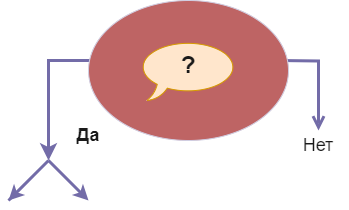

The diagram above was exported from draw.io. Its source (the exported page's mxGraphModel, read from the mxfile embedded in the PNG):
<mxGraphModel dx="1252" dy="688" grid="1" gridSize="10" guides="1" tooltips="1" connect="1" arrows="1" fold="1" page="1" pageScale="1" pageWidth="850" pageHeight="1100" math="0" shadow="0">
  <root>
    <mxCell id="0" />
    <mxCell id="1" parent="0" />
    <mxCell id="a3x8IQYFG85wzQeUsVTD-8" value="" style="edgeStyle=orthogonalEdgeStyle;html=1;align=left;verticalAlign=bottom;endArrow=open;endSize=8;strokeColor=#736CA8;rounded=0;strokeWidth=3;labelBackgroundColor=none;fontColor=default;" parent="1" target="a3x8IQYFG85wzQeUsVTD-20" edge="1">
      <mxGeometry x="-1" relative="1" as="geometry">
        <mxPoint x="510" y="320" as="targetPoint" />
        <mxPoint x="470" y="220" as="sourcePoint" />
      </mxGeometry>
    </mxCell>
    <mxCell id="a3x8IQYFG85wzQeUsVTD-15" value="" style="edgeStyle=segmentEdgeStyle;endArrow=classic;html=1;curved=0;rounded=0;endSize=8;startSize=8;strokeWidth=3;labelBackgroundColor=none;strokeColor=#736CA8;fontColor=default;" parent="1" edge="1">
      <mxGeometry width="50" height="50" relative="1" as="geometry">
        <mxPoint x="290" y="220" as="sourcePoint" />
        <mxPoint x="240" y="320" as="targetPoint" />
      </mxGeometry>
    </mxCell>
    <mxCell id="a3x8IQYFG85wzQeUsVTD-20" value="&lt;font style=&quot;font-size: 18px;&quot;&gt;Нет&lt;/font&gt;" style="text;html=1;align=center;verticalAlign=middle;whiteSpace=wrap;rounded=0;labelBackgroundColor=none;fontColor=#1A1A1A;" parent="1" vertex="1">
      <mxGeometry x="480" y="290" width="60" height="30" as="geometry" />
    </mxCell>
    <mxCell id="a3x8IQYFG85wzQeUsVTD-30" value="" style="endArrow=classic;html=1;rounded=0;strokeColor=#736CA8;fontColor=default;strokeWidth=3;labelBackgroundColor=none;" parent="1" edge="1">
      <mxGeometry width="50" height="50" relative="1" as="geometry">
        <mxPoint x="240" y="320" as="sourcePoint" />
        <mxPoint x="280" y="360" as="targetPoint" />
      </mxGeometry>
    </mxCell>
    <mxCell id="a3x8IQYFG85wzQeUsVTD-31" value="" style="endArrow=classic;html=1;rounded=0;strokeColor=#736CA8;fontColor=default;strokeWidth=3;labelBackgroundColor=none;" parent="1" edge="1">
      <mxGeometry width="50" height="50" relative="1" as="geometry">
        <mxPoint x="200" y="360" as="sourcePoint" />
        <mxPoint x="200" y="360" as="targetPoint" />
        <Array as="points">
          <mxPoint x="210" y="350" />
          <mxPoint x="240" y="320" />
          <mxPoint x="230" y="330" />
        </Array>
      </mxGeometry>
    </mxCell>
    <mxCell id="a3x8IQYFG85wzQeUsVTD-32" value="&lt;font style=&quot;font-size: 18px;&quot;&gt;&lt;b&gt;Да&lt;/b&gt;&lt;/font&gt;" style="text;html=1;align=center;verticalAlign=middle;whiteSpace=wrap;rounded=0;fontColor=#1A1A1A;labelBackgroundColor=none;" parent="1" vertex="1">
      <mxGeometry x="250" y="280" width="60" height="30" as="geometry" />
    </mxCell>
    <mxCell id="8zIp4Q2L0hcTKOoHiiwB-1" value="" style="ellipse;whiteSpace=wrap;html=1;strokeColor=#D0CEE2;fontColor=#1A1A1A;fillColor=#BE6464;" vertex="1" parent="1">
      <mxGeometry x="280" y="160" width="200" height="140" as="geometry" />
    </mxCell>
    <mxCell id="8zIp4Q2L0hcTKOoHiiwB-2" value="" style="whiteSpace=wrap;html=1;shape=mxgraph.basic.oval_callout;strokeColor=#d79b00;fillColor=#ffe6cc;" vertex="1" parent="1">
      <mxGeometry x="330" y="200" width="100" height="60" as="geometry" />
    </mxCell>
    <mxCell id="8zIp4Q2L0hcTKOoHiiwB-3" value="&lt;font style=&quot;font-size: 24px;&quot;&gt;&lt;b&gt;?&lt;/b&gt;&lt;/font&gt;" style="text;html=1;align=center;verticalAlign=middle;whiteSpace=wrap;rounded=0;fontColor=#1A1A1A;" vertex="1" parent="1">
      <mxGeometry x="350" y="210" width="60" height="30" as="geometry" />
    </mxCell>
  </root>
</mxGraphModel>